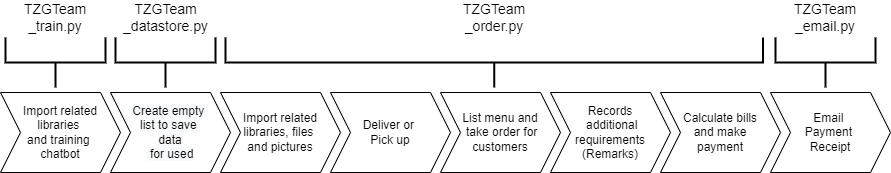

The diagram above was exported from draw.io. Its source (the exported page's mxGraphModel, read from the mxfile embedded in the PNG):
<mxGraphModel dx="1278" dy="1613" grid="1" gridSize="10" guides="1" tooltips="1" connect="1" arrows="1" fold="1" page="1" pageScale="1" pageWidth="850" pageHeight="1100" math="0" shadow="0">
  <root>
    <mxCell id="0" />
    <mxCell id="1" parent="0" />
    <mxCell id="xoYHmhq7NyvZE74qNMFG-1" value="&lt;span&gt;Import related libraries, files &lt;br&gt;and pictures&lt;/span&gt;" style="shape=step;perimeter=stepPerimeter;whiteSpace=wrap;html=1;fixedSize=1;" parent="1" vertex="1">
      <mxGeometry x="270" y="-510" width="120" height="80" as="geometry" />
    </mxCell>
    <mxCell id="xoYHmhq7NyvZE74qNMFG-2" value="&lt;span&gt;List menu and&lt;br&gt;&amp;nbsp;take order for customers&lt;/span&gt;" style="shape=step;perimeter=stepPerimeter;whiteSpace=wrap;html=1;fixedSize=1;" parent="1" vertex="1">
      <mxGeometry x="490" y="-510" width="120" height="80" as="geometry" />
    </mxCell>
    <mxCell id="xoYHmhq7NyvZE74qNMFG-3" value="&lt;span&gt;Records&lt;br&gt;&amp;nbsp;additional requirements (Remarks)&lt;/span&gt;" style="shape=step;perimeter=stepPerimeter;whiteSpace=wrap;html=1;fixedSize=1;" parent="1" vertex="1">
      <mxGeometry x="600" y="-510" width="120" height="80" as="geometry" />
    </mxCell>
    <mxCell id="xoYHmhq7NyvZE74qNMFG-4" value="&lt;span&gt;Calculate bills&lt;br&gt;&amp;nbsp;and make &lt;br&gt;payment&lt;/span&gt;" style="shape=step;perimeter=stepPerimeter;whiteSpace=wrap;html=1;fixedSize=1;" parent="1" vertex="1">
      <mxGeometry x="710" y="-510" width="120" height="80" as="geometry" />
    </mxCell>
    <mxCell id="xoYHmhq7NyvZE74qNMFG-5" value="&lt;span&gt;Email &lt;br&gt;Payment &lt;br&gt;Receipt&lt;/span&gt;" style="shape=step;perimeter=stepPerimeter;whiteSpace=wrap;html=1;fixedSize=1;" parent="1" vertex="1">
      <mxGeometry x="820" y="-510" width="120" height="80" as="geometry" />
    </mxCell>
    <mxCell id="xoYHmhq7NyvZE74qNMFG-6" value="&lt;span style=&quot;color: rgb(0 , 0 , 0) ; font-family: &amp;#34;helvetica&amp;#34; ; font-size: 12px ; font-style: normal ; font-weight: 400 ; letter-spacing: normal ; text-align: center ; text-indent: 0px ; text-transform: none ; word-spacing: 0px ; background-color: rgb(248 , 249 , 250) ; display: inline ; float: none&quot;&gt;Create empty &lt;br&gt;list to save &lt;br&gt;data&lt;br&gt;&amp;nbsp;for used&lt;/span&gt;" style="shape=step;perimeter=stepPerimeter;whiteSpace=wrap;html=1;fixedSize=1;" parent="1" vertex="1">
      <mxGeometry x="160" y="-510" width="120" height="80" as="geometry" />
    </mxCell>
    <mxCell id="xoYHmhq7NyvZE74qNMFG-7" value="&lt;span&gt;Deliver or &lt;br&gt;Pick up&lt;/span&gt;" style="shape=step;perimeter=stepPerimeter;whiteSpace=wrap;html=1;fixedSize=1;" parent="1" vertex="1">
      <mxGeometry x="380" y="-510" width="120" height="80" as="geometry" />
    </mxCell>
    <mxCell id="xoYHmhq7NyvZE74qNMFG-8" value="&lt;span&gt;&lt;font style=&quot;font-size: 12px&quot;&gt;Import related libraries &lt;br&gt;and training &lt;br&gt;chatbot&lt;/font&gt;&lt;/span&gt;" style="shape=step;perimeter=stepPerimeter;whiteSpace=wrap;html=1;fixedSize=1;" parent="1" vertex="1">
      <mxGeometry x="50" y="-510" width="120" height="80" as="geometry" />
    </mxCell>
    <mxCell id="xoYHmhq7NyvZE74qNMFG-10" value="" style="strokeWidth=2;html=1;shape=mxgraph.flowchart.annotation_2;align=left;labelPosition=right;pointerEvents=1;fontSize=12;rotation=-90;" parent="1" vertex="1">
      <mxGeometry x="80" y="-590" width="50" height="100" as="geometry" />
    </mxCell>
    <mxCell id="xoYHmhq7NyvZE74qNMFG-11" value="" style="strokeWidth=2;html=1;shape=mxgraph.flowchart.annotation_2;align=left;labelPosition=right;pointerEvents=1;fontSize=12;rotation=-90;" parent="1" vertex="1">
      <mxGeometry x="190" y="-590" width="50" height="100" as="geometry" />
    </mxCell>
    <mxCell id="xoYHmhq7NyvZE74qNMFG-13" value="" style="strokeWidth=2;html=1;shape=mxgraph.flowchart.annotation_2;align=left;labelPosition=right;pointerEvents=1;fontSize=12;rotation=-90;" parent="1" vertex="1">
      <mxGeometry x="518.75" y="-808.75" width="50" height="537.5" as="geometry" />
    </mxCell>
    <mxCell id="xoYHmhq7NyvZE74qNMFG-14" value="" style="strokeWidth=2;html=1;shape=mxgraph.flowchart.annotation_2;align=left;labelPosition=right;pointerEvents=1;fontSize=12;rotation=-90;" parent="1" vertex="1">
      <mxGeometry x="850" y="-590" width="50" height="100" as="geometry" />
    </mxCell>
    <mxCell id="xoYHmhq7NyvZE74qNMFG-17" value="&lt;font style=&quot;font-size: 14px&quot;&gt;TZGTeam&lt;br&gt;_train.py&lt;/font&gt;" style="text;html=1;strokeColor=none;fillColor=none;align=center;verticalAlign=middle;whiteSpace=wrap;rounded=0;fontSize=12;" parent="1" vertex="1">
      <mxGeometry x="75" y="-600" width="60" height="30" as="geometry" />
    </mxCell>
    <mxCell id="xoYHmhq7NyvZE74qNMFG-18" value="&lt;font style=&quot;font-size: 14px&quot;&gt;TZGTeam&lt;br&gt;_datastore.py&lt;/font&gt;" style="text;html=1;strokeColor=none;fillColor=none;align=center;verticalAlign=middle;whiteSpace=wrap;rounded=0;fontSize=12;" parent="1" vertex="1">
      <mxGeometry x="152.5" y="-600" width="125" height="30" as="geometry" />
    </mxCell>
    <mxCell id="xoYHmhq7NyvZE74qNMFG-19" value="&lt;font style=&quot;font-size: 14px&quot;&gt;TZGTeam&lt;br&gt;_order.py&lt;/font&gt;" style="text;html=1;strokeColor=none;fillColor=none;align=center;verticalAlign=middle;whiteSpace=wrap;rounded=0;fontSize=12;" parent="1" vertex="1">
      <mxGeometry x="514" y="-600" width="60" height="30" as="geometry" />
    </mxCell>
    <mxCell id="xoYHmhq7NyvZE74qNMFG-20" value="&lt;font style=&quot;font-size: 14px&quot;&gt;TZGTeam&lt;br&gt;_email.py&lt;/font&gt;" style="text;html=1;strokeColor=none;fillColor=none;align=center;verticalAlign=middle;whiteSpace=wrap;rounded=0;fontSize=12;" parent="1" vertex="1">
      <mxGeometry x="845" y="-600" width="60" height="30" as="geometry" />
    </mxCell>
  </root>
</mxGraphModel>